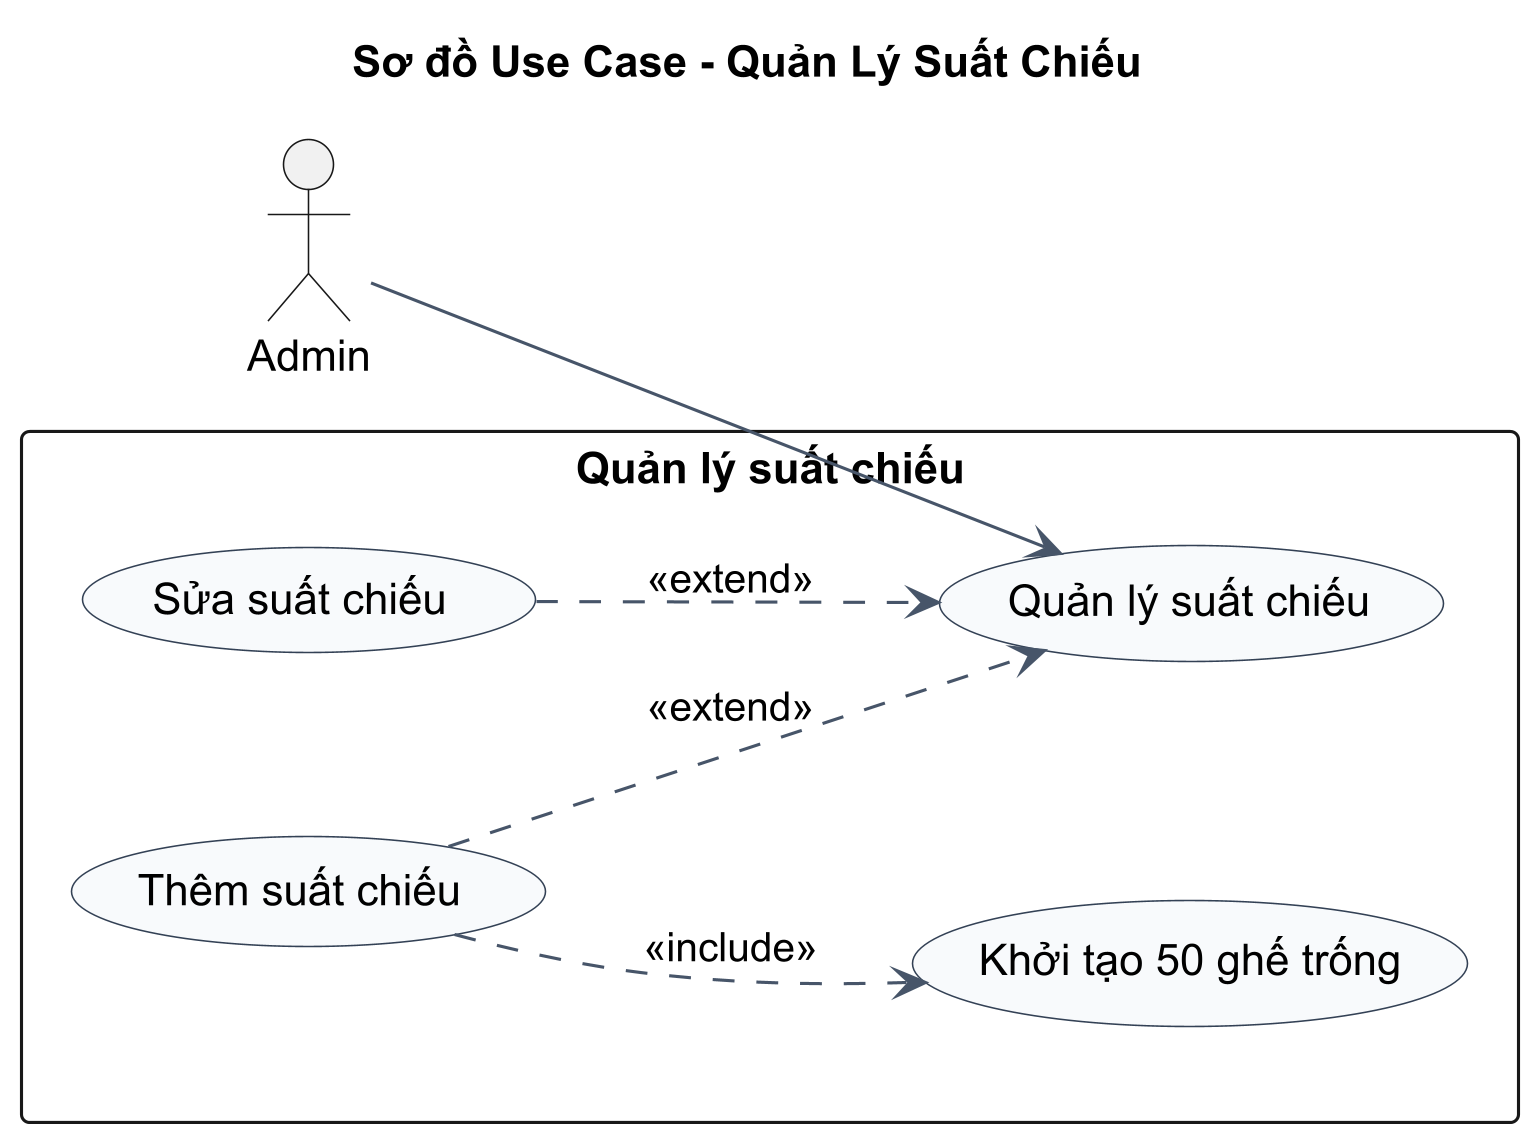

The diagram above was rendered by PlantUML. Its source (embedded in the PNG):
@startuml
skinparamlocked dpi 300
title Sơ đồ Use Case - Quản Lý Suất Chiếu
left to right direction
skinparam shadowing false
skinparam packageStyle rectangle
skinparam usecase {
  BackgroundColor #F8FAFC
  BorderColor #334155
  ArrowColor #475569
}

actor "Admin" as Admin

rectangle "Quản lý suất chiếu" {
  usecase "Quản lý suất chiếu" as UC_Main
  usecase "Thêm suất chiếu" as UC_Add
  usecase "Sửa suất chiếu" as UC_Edit
  usecase "Khởi tạo 50 ghế trống" as UC_InitSeats
}

Admin --> UC_Main

UC_Add ..> UC_Main : <<extend>>
UC_Edit ..> UC_Main : <<extend>>
UC_Add ..> UC_InitSeats : <<include>>
@enduml